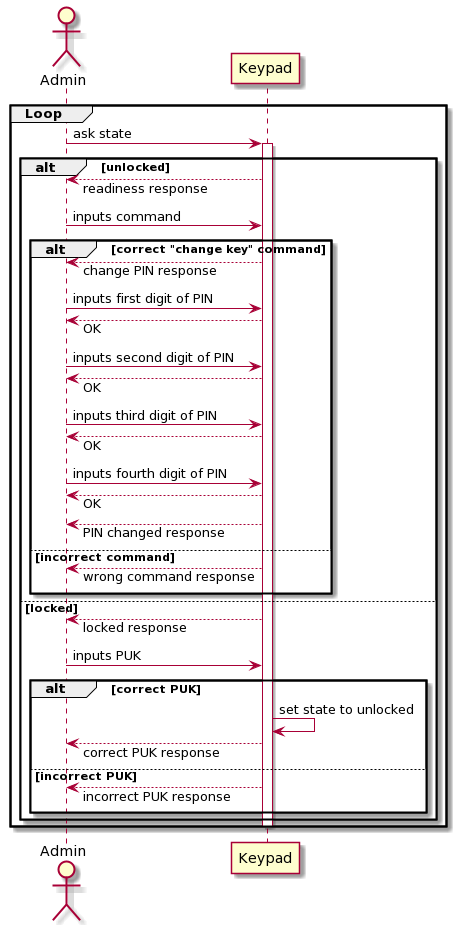

The diagram above was rendered by PlantUML. Its source (embedded in the PNG):
@startuml
/' see 

'/


skinparam responseMessageBelowArrow true

	actor "Admin"

	group Loop
		"Admin" -> "Keypad": ask state
		activate "Keypad"
		alt unlocked
			"Keypad" --> "Admin": readiness response
			"Admin" -> "Keypad": inputs command
			alt correct "change key" command
				"Keypad" --> "Admin": change PIN response
				"Admin" -> "Keypad": inputs first digit of PIN
				"Keypad" --> "Admin": OK
				"Admin" -> "Keypad": inputs second digit of PIN
				"Keypad" --> "Admin": OK
				"Admin" -> "Keypad": inputs third digit of PIN
				"Keypad" --> "Admin": OK
				"Admin" -> "Keypad": inputs fourth digit of PIN
				"Keypad" --> "Admin": OK
				"Keypad" --> "Admin": PIN changed response
			else incorrect command
				"Keypad" --> "Admin": wrong command response
			end
		else locked
			activate "Keypad"
			"Keypad" --> "Admin": locked response
			"Admin" -> "Keypad": inputs PUK
			alt correct PUK
				"Keypad" -> "Keypad" : set state to unlocked
				"Keypad" --> "Admin": correct PUK response
			else incorrect PUK
				"Keypad" --> "Admin": incorrect PUK response
			end
		end
		deactivate "Keypad"
	end
@enduml